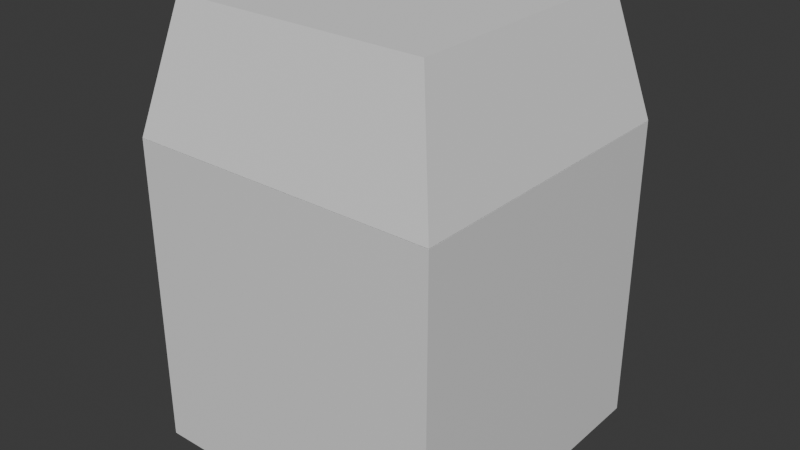 # Source: Mr.Dice.blend  (saved by Blender 4.0.36; exported with 4.5.12 LTS)
import bpy
from mathutils import Matrix  # noqa: F401  (used for matrix-valued properties, if any)

bpy.ops.wm.read_factory_settings(use_empty=True)
scene = bpy.context.scene
scene.name = 'Scene'

# ---- collections
col_collection = bpy.data.collections.new('Collection'); scene.collection.children.link(col_collection)

# ---- materials (node trees are filled in below, after node groups)
mat_material = bpy.data.materials.new('Material')
mat_material.alpha_threshold = 0.0
mat_material.use_transparent_shadow = False
mat_material.roughness = 0.5
mat_material.line_color = (0.0, 0.0, 0.0, 1.0)

# ---- material node trees
mat_material.use_nodes = True; mat_material.node_tree.nodes.clear()
_N = mat_material.node_tree.nodes; _L = mat_material.node_tree.links
n0 = _N.new('ShaderNodeOutputMaterial'); n0.name = 'Material Output'; n0.location = (300, 300)
n1 = _N.new('ShaderNodeBsdfPrincipled'); n1.name = 'Principled BSDF'; n1.location = (10, 300)
n1.inputs[3].default_value = 1.45
_L.new(n1.outputs[0], n0.inputs[0])
n0.is_active_output = True

# ---- world
world_world = bpy.data.worlds.new('World'); scene.world = world_world
world_world.use_nodes = True; world_world.node_tree.nodes.clear()
_N = world_world.node_tree.nodes; _L = world_world.node_tree.links
n0 = _N.new('ShaderNodeOutputWorld'); n0.name = 'World Output'; n0.location = (300, 300)
n1 = _N.new('ShaderNodeBackground'); n1.name = 'Background'; n1.location = (10, 300)
n1.inputs[0].default_value = (0.05088, 0.05088, 0.05088, 1.0)
_L.new(n1.outputs[0], n0.inputs[0])
n0.is_active_output = True
world_world.color = (0.05088, 0.05088, 0.05088)
world_world.use_sun_shadow = False
world_world.sun_shadow_jitter_overblur = 0.0

# ---- meshes
me_cube = bpy.data.meshes.new('Cube')
me_cube.from_pydata([(1.0, 1.0, 1.0), (1.0, 1.0, -1.0), (1.0, -1.0, 1.0), (1.0, -1.0, -1.0), (-1.0, 1.0, 1.0), (-1.0, 1.0, -1.0), (-1.0, -1.0, 1.0), (-1.0, -1.0, -1.0)], [], [(0, 4, 6, 2), (3, 2, 6, 7), (7, 6, 4, 5), (5, 1, 3, 7), (1, 0, 2, 3), (5, 4, 0, 1)])
_uv = me_cube.uv_layers.new(name='UVMap')
_uv.uv.foreach_set('vector', [0.625, 0.5, 0.875, 0.5, 0.875, 0.75, 0.625, 0.75, 0.375, 0.75, 0.625, 0.75, 0.625, 1.0, 0.375, 1.0, 0.375, 0.0, 0.625, 0.0, 0.625, 0.25, 0.375, 0.25, 0.125, 0.5, 0.375, 0.5, 0.375, 0.75, 0.125, 0.75, 0.375, 0.5, 0.625, 0.5, 0.625, 0.75, 0.375, 0.75, 0.375, 0.25, 0.625, 0.25, 0.625, 0.5, 0.375, 0.5])
me_cube.materials.append(mat_material)
me_cube.use_mirror_vertex_groups = False
me_cube.update()
me_cube_001 = bpy.data.meshes.new('Cube.001')
me_cube_001.from_pydata([(-1.0, -1.0, -1.0), (-0.8153, -0.8153, 1.0), (-1.0, 1.0, -1.0), (-0.8153, 0.8153, 1.0), (1.0, -1.0, -1.0), (0.8153, -0.8153, 1.0), (1.0, 1.0, -1.0), (0.8153, 0.8153, 1.0)], [], [(0, 1, 3, 2), (2, 3, 7, 6), (6, 7, 5, 4), (4, 5, 1, 0), (2, 6, 4, 0), (7, 3, 1, 5)])
_uv = me_cube_001.uv_layers.new(name='UVMap')
_uv.uv.foreach_set('vector', [0.375, 0.0, 0.625, 0.0, 0.625, 0.25, 0.375, 0.25, 0.375, 0.25, 0.625, 0.25, 0.625, 0.5, 0.375, 0.5, 0.375, 0.5, 0.625, 0.5, 0.625, 0.75, 0.375, 0.75, 0.375, 0.75, 0.625, 0.75, 0.625, 1.0, 0.375, 1.0, 0.125, 0.5, 0.375, 0.5, 0.375, 0.75, 0.125, 0.75, 0.625, 0.5, 0.875, 0.5, 0.875, 0.75, 0.625, 0.75])
me_cube_001.update()

# ---- objects
ob_cube = bpy.data.objects.new('Cube', me_cube)
ob_cube_001 = bpy.data.objects.new('Cube.001', me_cube_001)

# ---- transforms, parenting, visibility, modifiers, constraints
ob_cube.location = (0.0, 0.0, 4.281)
ob_cube.scale = (2.25, 2.25, 2.25)
ob_cube.lock_rotations_4d = False
ob_cube.empty_display_type = 'ARROWS'
ob_cube.lineart.crease_threshold = 0.0
ob_cube_001.location = (0.0, 0.0, 7.439)
ob_cube_001.scale = (2.25, 2.25, 0.9)

# ---- collection membership
col_collection.objects.link(ob_cube)
col_collection.objects.link(ob_cube_001)

# ---- scene / render settings (as saved in the file)
scene.frame_start = 1; scene.frame_end = 250; scene.frame_set(1)
scene.render.engine = 'BLENDER_EEVEE_NEXT'
scene.cycles.sampling_pattern = 'TABULATED_SOBOL'
bpy.context.view_layer.update()

# ---- added for rendering (the .blend has no active camera and no usable light): camera, sun
cam_auto = bpy.data.cameras.new('AutoCamera')
cam_auto.lens = 50.0
cam_auto.sensor_width = 36.0
cam_auto.clip_end = 1000.0
ob_auto_camera = bpy.data.objects.new('AutoCamera', cam_auto)
scene.collection.objects.link(ob_auto_camera)
ob_auto_camera.location = (8.29053, -9.94864, 11.8179)
ob_auto_camera.rotation_euler = (1.09748, -7.21219e-08, 0.694738)
scene.camera = ob_auto_camera
light_auto_sun = bpy.data.lights.new('AutoSun', 'SUN')
light_auto_sun.energy = 3.0
light_auto_sun.angle = 0.0523599
ob_auto_sun = bpy.data.objects.new('AutoSun', light_auto_sun)
scene.collection.objects.link(ob_auto_sun)
ob_auto_sun.rotation_euler = (0.872665, 0.174533, 0.523599)
bpy.context.view_layer.update()
